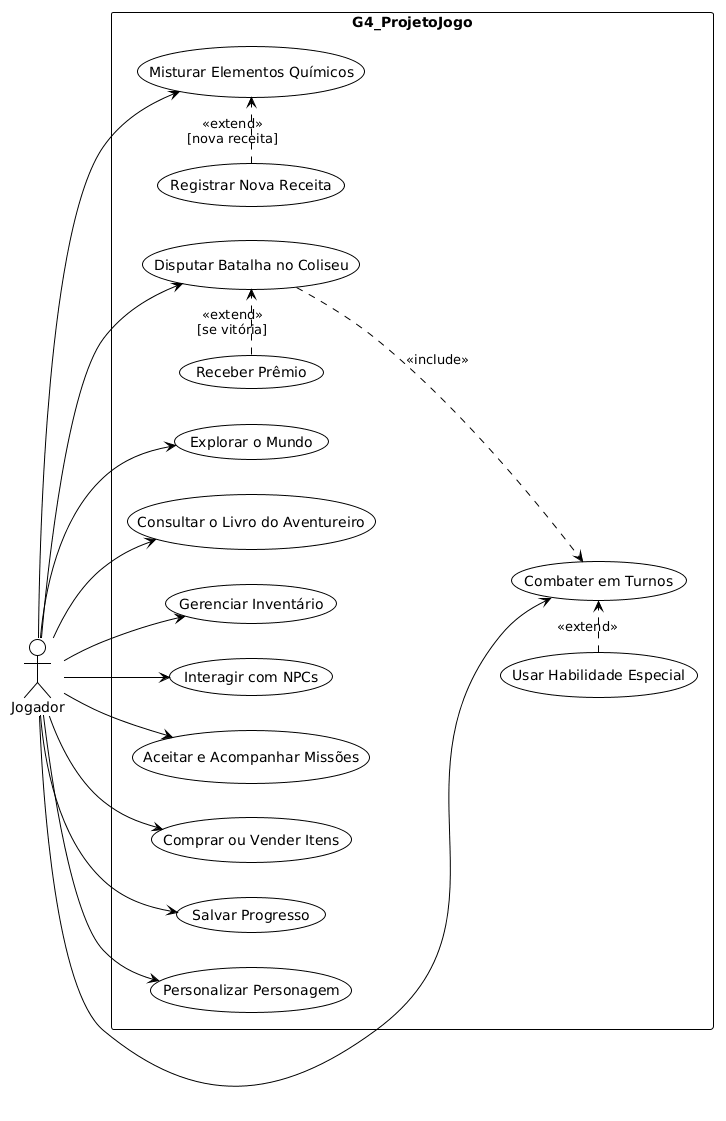

The diagram above was rendered by PlantUML. Its source (embedded in the PNG):
@startuml
!theme plain
left to right direction
skinparam shadowing false

actor "Jogador" as J

rectangle "G4_ProjetoJogo" {
    usecase "Explorar o Mundo" as UC01
    usecase "Combater em Turnos" as UC02
    usecase "Usar Habilidade Especial" as UC03
    usecase "Misturar Elementos Químicos" as UC04
    usecase "Registrar Nova Receita" as UC05
    usecase "Consultar o Livro do Aventureiro" as UC06
    usecase "Gerenciar Inventário" as UC07
    usecase "Interagir com NPCs" as UC08
    usecase "Aceitar e Acompanhar Missões" as UC09
    usecase "Comprar ou Vender Itens" as UC10
    usecase "Disputar Batalha no Coliseu" as UC11
    usecase "Salvar Progresso" as UC12
    usecase "Personalizar Personagem" as UC13
    usecase "Receber Prêmio" as UC14
}

J --> UC01
J --> UC02
J --> UC04
J --> UC06
J --> UC07
J --> UC08
J --> UC09
J --> UC10
J --> UC11
J --> UC12
J --> UC13

UC03 .> UC02 : <<extend>>
UC05 .> UC04 : <<extend>>\n[nova receita]
UC11 ..> UC02 : <<include>>
UC14 .> UC11 : <<extend>>\n[se vitória]
@enduml